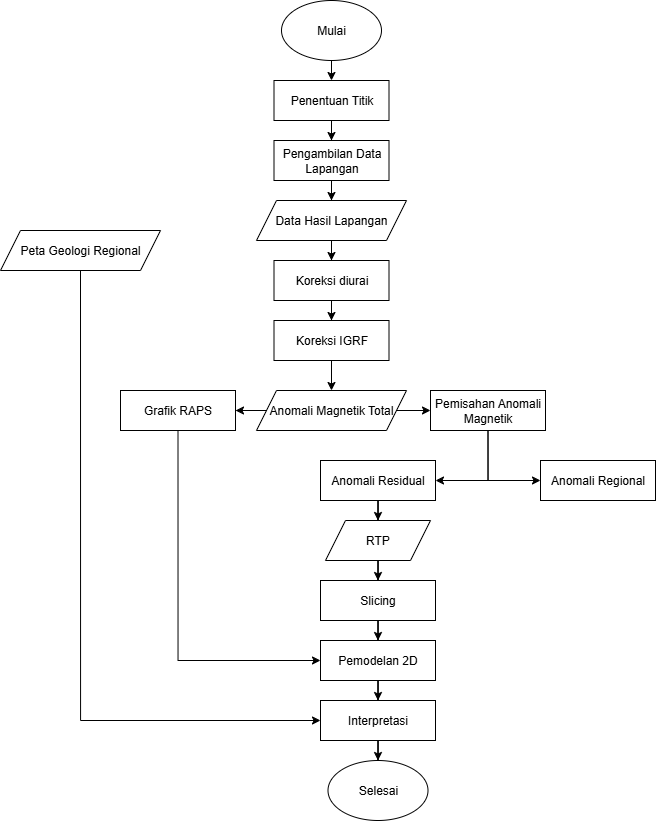

The diagram above was exported from draw.io. Its source (the exported page's mxGraphModel, read from the mxfile embedded in the PNG):
<mxGraphModel dx="1261" dy="796" grid="1" gridSize="10" guides="1" tooltips="1" connect="1" arrows="1" fold="1" page="1" pageScale="1" pageWidth="850" pageHeight="1100" math="0" shadow="0">
  <root>
    <mxCell id="0" />
    <mxCell id="1" parent="0" />
    <mxCell id="vrzxcG6Sbmn2ri5kC7eu-1" value="Mulai" style="ellipse;whiteSpace=wrap;html=1;" vertex="1" parent="1">
      <mxGeometry x="381" y="50" width="100" height="60" as="geometry" />
    </mxCell>
    <mxCell id="vrzxcG6Sbmn2ri5kC7eu-19" value="" style="edgeStyle=orthogonalEdgeStyle;rounded=0;orthogonalLoop=1;jettySize=auto;html=1;entryX=0.5;entryY=0;entryDx=0;entryDy=0;" edge="1" parent="1" source="vrzxcG6Sbmn2ri5kC7eu-2" target="vrzxcG6Sbmn2ri5kC7eu-3">
      <mxGeometry relative="1" as="geometry" />
    </mxCell>
    <mxCell id="vrzxcG6Sbmn2ri5kC7eu-2" value="Penentuan Titik" style="rounded=0;whiteSpace=wrap;html=1;" vertex="1" parent="1">
      <mxGeometry x="373.5" y="130" width="115" height="40" as="geometry" />
    </mxCell>
    <mxCell id="vrzxcG6Sbmn2ri5kC7eu-36" value="" style="edgeStyle=orthogonalEdgeStyle;rounded=0;orthogonalLoop=1;jettySize=auto;html=1;entryX=0.5;entryY=0;entryDx=0;entryDy=0;" edge="1" parent="1" source="vrzxcG6Sbmn2ri5kC7eu-3" target="vrzxcG6Sbmn2ri5kC7eu-4">
      <mxGeometry relative="1" as="geometry" />
    </mxCell>
    <mxCell id="vrzxcG6Sbmn2ri5kC7eu-3" value="Pengambilan Data Lapangan" style="rounded=0;whiteSpace=wrap;html=1;" vertex="1" parent="1">
      <mxGeometry x="373.5" y="190" width="115" height="40" as="geometry" />
    </mxCell>
    <mxCell id="vrzxcG6Sbmn2ri5kC7eu-20" value="" style="edgeStyle=orthogonalEdgeStyle;rounded=0;orthogonalLoop=1;jettySize=auto;html=1;entryX=0.5;entryY=0;entryDx=0;entryDy=0;" edge="1" parent="1" source="vrzxcG6Sbmn2ri5kC7eu-4" target="vrzxcG6Sbmn2ri5kC7eu-5">
      <mxGeometry relative="1" as="geometry" />
    </mxCell>
    <mxCell id="vrzxcG6Sbmn2ri5kC7eu-4" value="Data Hasil Lapangan" style="shape=parallelogram;perimeter=parallelogramPerimeter;whiteSpace=wrap;html=1;fixedSize=1;" vertex="1" parent="1">
      <mxGeometry x="356" y="250" width="150" height="40" as="geometry" />
    </mxCell>
    <mxCell id="vrzxcG6Sbmn2ri5kC7eu-37" value="" style="edgeStyle=orthogonalEdgeStyle;rounded=0;orthogonalLoop=1;jettySize=auto;html=1;entryX=0.5;entryY=0;entryDx=0;entryDy=0;" edge="1" parent="1" source="vrzxcG6Sbmn2ri5kC7eu-5" target="vrzxcG6Sbmn2ri5kC7eu-6">
      <mxGeometry relative="1" as="geometry" />
    </mxCell>
    <mxCell id="vrzxcG6Sbmn2ri5kC7eu-5" value="Koreksi diurai" style="rounded=0;whiteSpace=wrap;html=1;" vertex="1" parent="1">
      <mxGeometry x="373.5" y="310" width="115" height="40" as="geometry" />
    </mxCell>
    <mxCell id="vrzxcG6Sbmn2ri5kC7eu-34" value="" style="edgeStyle=orthogonalEdgeStyle;rounded=0;orthogonalLoop=1;jettySize=auto;html=1;entryX=0.5;entryY=0;entryDx=0;entryDy=0;" edge="1" parent="1" source="vrzxcG6Sbmn2ri5kC7eu-6" target="vrzxcG6Sbmn2ri5kC7eu-7">
      <mxGeometry relative="1" as="geometry" />
    </mxCell>
    <mxCell id="vrzxcG6Sbmn2ri5kC7eu-6" value="Koreksi IGRF" style="rounded=0;whiteSpace=wrap;html=1;" vertex="1" parent="1">
      <mxGeometry x="373.5" y="370" width="115" height="40" as="geometry" />
    </mxCell>
    <mxCell id="vrzxcG6Sbmn2ri5kC7eu-25" value="" style="edgeStyle=orthogonalEdgeStyle;rounded=0;orthogonalLoop=1;jettySize=auto;html=1;" edge="1" parent="1" source="vrzxcG6Sbmn2ri5kC7eu-7" target="vrzxcG6Sbmn2ri5kC7eu-8">
      <mxGeometry relative="1" as="geometry" />
    </mxCell>
    <mxCell id="vrzxcG6Sbmn2ri5kC7eu-35" value="" style="edgeStyle=orthogonalEdgeStyle;rounded=0;orthogonalLoop=1;jettySize=auto;html=1;" edge="1" parent="1" source="vrzxcG6Sbmn2ri5kC7eu-7" target="vrzxcG6Sbmn2ri5kC7eu-9">
      <mxGeometry relative="1" as="geometry" />
    </mxCell>
    <mxCell id="vrzxcG6Sbmn2ri5kC7eu-7" value="Anomali Magnetik Total" style="shape=parallelogram;perimeter=parallelogramPerimeter;whiteSpace=wrap;html=1;fixedSize=1;" vertex="1" parent="1">
      <mxGeometry x="356" y="440" width="150" height="40" as="geometry" />
    </mxCell>
    <mxCell id="vrzxcG6Sbmn2ri5kC7eu-39" style="edgeStyle=orthogonalEdgeStyle;rounded=0;orthogonalLoop=1;jettySize=auto;html=1;entryX=0;entryY=0.5;entryDx=0;entryDy=0;exitX=0.5;exitY=1;exitDx=0;exitDy=0;" edge="1" parent="1" source="vrzxcG6Sbmn2ri5kC7eu-8" target="vrzxcG6Sbmn2ri5kC7eu-14">
      <mxGeometry relative="1" as="geometry" />
    </mxCell>
    <mxCell id="vrzxcG6Sbmn2ri5kC7eu-8" value="Grafik RAPS" style="rounded=0;whiteSpace=wrap;html=1;" vertex="1" parent="1">
      <mxGeometry x="220" y="440" width="115" height="40" as="geometry" />
    </mxCell>
    <mxCell id="vrzxcG6Sbmn2ri5kC7eu-22" value="" style="edgeStyle=orthogonalEdgeStyle;rounded=0;orthogonalLoop=1;jettySize=auto;html=1;entryX=0;entryY=0.5;entryDx=0;entryDy=0;exitX=0.5;exitY=1;exitDx=0;exitDy=0;" edge="1" parent="1" source="vrzxcG6Sbmn2ri5kC7eu-9" target="vrzxcG6Sbmn2ri5kC7eu-10">
      <mxGeometry relative="1" as="geometry" />
    </mxCell>
    <mxCell id="vrzxcG6Sbmn2ri5kC7eu-24" value="" style="edgeStyle=orthogonalEdgeStyle;rounded=0;orthogonalLoop=1;jettySize=auto;html=1;entryX=1;entryY=0.5;entryDx=0;entryDy=0;exitX=0.5;exitY=1;exitDx=0;exitDy=0;" edge="1" parent="1" source="vrzxcG6Sbmn2ri5kC7eu-9" target="vrzxcG6Sbmn2ri5kC7eu-23">
      <mxGeometry relative="1" as="geometry" />
    </mxCell>
    <mxCell id="vrzxcG6Sbmn2ri5kC7eu-9" value="Pemisahan Anomali Magnetik" style="rounded=0;whiteSpace=wrap;html=1;" vertex="1" parent="1">
      <mxGeometry x="530" y="440" width="115" height="40" as="geometry" />
    </mxCell>
    <mxCell id="vrzxcG6Sbmn2ri5kC7eu-10" value="Anomali Regional" style="rounded=0;whiteSpace=wrap;html=1;" vertex="1" parent="1">
      <mxGeometry x="640" y="510" width="115" height="40" as="geometry" />
    </mxCell>
    <mxCell id="vrzxcG6Sbmn2ri5kC7eu-29" value="" style="edgeStyle=orthogonalEdgeStyle;rounded=0;orthogonalLoop=1;jettySize=auto;html=1;entryX=0.5;entryY=0;entryDx=0;entryDy=0;" edge="1" parent="1" source="vrzxcG6Sbmn2ri5kC7eu-13" target="vrzxcG6Sbmn2ri5kC7eu-14">
      <mxGeometry relative="1" as="geometry" />
    </mxCell>
    <mxCell id="vrzxcG6Sbmn2ri5kC7eu-13" value="Slicing" style="rounded=0;whiteSpace=wrap;html=1;" vertex="1" parent="1">
      <mxGeometry x="420" y="630" width="115" height="40" as="geometry" />
    </mxCell>
    <mxCell id="vrzxcG6Sbmn2ri5kC7eu-32" value="" style="edgeStyle=orthogonalEdgeStyle;rounded=0;orthogonalLoop=1;jettySize=auto;html=1;entryX=0.5;entryY=0;entryDx=0;entryDy=0;" edge="1" parent="1" source="vrzxcG6Sbmn2ri5kC7eu-14" target="vrzxcG6Sbmn2ri5kC7eu-15">
      <mxGeometry relative="1" as="geometry" />
    </mxCell>
    <mxCell id="vrzxcG6Sbmn2ri5kC7eu-14" value="Pemodelan 2D" style="rounded=0;whiteSpace=wrap;html=1;" vertex="1" parent="1">
      <mxGeometry x="420" y="690" width="115" height="40" as="geometry" />
    </mxCell>
    <mxCell id="vrzxcG6Sbmn2ri5kC7eu-30" value="" style="edgeStyle=orthogonalEdgeStyle;rounded=0;orthogonalLoop=1;jettySize=auto;html=1;" edge="1" parent="1" source="vrzxcG6Sbmn2ri5kC7eu-15" target="vrzxcG6Sbmn2ri5kC7eu-16">
      <mxGeometry relative="1" as="geometry" />
    </mxCell>
    <mxCell id="vrzxcG6Sbmn2ri5kC7eu-15" value="Interpretasi" style="rounded=0;whiteSpace=wrap;html=1;" vertex="1" parent="1">
      <mxGeometry x="420" y="750" width="115" height="40" as="geometry" />
    </mxCell>
    <mxCell id="vrzxcG6Sbmn2ri5kC7eu-16" value="Selesai" style="ellipse;whiteSpace=wrap;html=1;" vertex="1" parent="1">
      <mxGeometry x="427.5" y="810" width="100" height="60" as="geometry" />
    </mxCell>
    <mxCell id="vrzxcG6Sbmn2ri5kC7eu-40" style="edgeStyle=orthogonalEdgeStyle;rounded=0;orthogonalLoop=1;jettySize=auto;html=1;entryX=0;entryY=0.5;entryDx=0;entryDy=0;exitX=0.5;exitY=1;exitDx=0;exitDy=0;" edge="1" parent="1" source="vrzxcG6Sbmn2ri5kC7eu-17" target="vrzxcG6Sbmn2ri5kC7eu-15">
      <mxGeometry relative="1" as="geometry" />
    </mxCell>
    <mxCell id="vrzxcG6Sbmn2ri5kC7eu-17" value="Peta Geologi Regional" style="shape=parallelogram;perimeter=parallelogramPerimeter;whiteSpace=wrap;html=1;fixedSize=1;" vertex="1" parent="1">
      <mxGeometry x="100" y="280" width="160" height="40" as="geometry" />
    </mxCell>
    <mxCell id="vrzxcG6Sbmn2ri5kC7eu-18" value="" style="endArrow=classic;html=1;rounded=0;entryX=0.5;entryY=0;entryDx=0;entryDy=0;exitX=0.5;exitY=1;exitDx=0;exitDy=0;" edge="1" parent="1" source="vrzxcG6Sbmn2ri5kC7eu-1" target="vrzxcG6Sbmn2ri5kC7eu-2">
      <mxGeometry width="50" height="50" relative="1" as="geometry">
        <mxPoint x="430" y="290" as="sourcePoint" />
        <mxPoint x="480" y="240" as="targetPoint" />
      </mxGeometry>
    </mxCell>
    <mxCell id="vrzxcG6Sbmn2ri5kC7eu-27" value="" style="edgeStyle=orthogonalEdgeStyle;rounded=0;orthogonalLoop=1;jettySize=auto;html=1;entryX=0.5;entryY=0;entryDx=0;entryDy=0;" edge="1" parent="1" source="vrzxcG6Sbmn2ri5kC7eu-23" target="vrzxcG6Sbmn2ri5kC7eu-28">
      <mxGeometry relative="1" as="geometry" />
    </mxCell>
    <mxCell id="vrzxcG6Sbmn2ri5kC7eu-23" value="Anomali Residual" style="rounded=0;whiteSpace=wrap;html=1;" vertex="1" parent="1">
      <mxGeometry x="420" y="510" width="115" height="40" as="geometry" />
    </mxCell>
    <mxCell id="vrzxcG6Sbmn2ri5kC7eu-31" value="" style="edgeStyle=orthogonalEdgeStyle;rounded=0;orthogonalLoop=1;jettySize=auto;html=1;entryX=0.5;entryY=0;entryDx=0;entryDy=0;" edge="1" parent="1" source="vrzxcG6Sbmn2ri5kC7eu-28" target="vrzxcG6Sbmn2ri5kC7eu-13">
      <mxGeometry relative="1" as="geometry" />
    </mxCell>
    <mxCell id="vrzxcG6Sbmn2ri5kC7eu-28" value="RTP" style="shape=parallelogram;perimeter=parallelogramPerimeter;whiteSpace=wrap;html=1;fixedSize=1;" vertex="1" parent="1">
      <mxGeometry x="425" y="570" width="105" height="40" as="geometry" />
    </mxCell>
  </root>
</mxGraphModel>